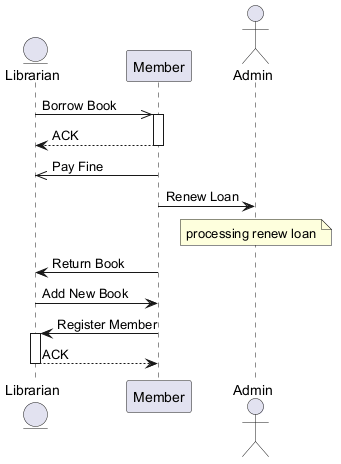

The diagram above was rendered by PlantUML. Its source (embedded in the PNG):
@startuml
skinparam backgroundColor #FFFFFF
skinparam classBackgroundColor #F1F8E9
skinparam classBorderColor #33691E
entity "Librarian" as L
participant "Member" as M
actor "Admin" as A
L ->> M : Borrow Book
activate M
M --> L : ACK
deactivate M
M ->> L : Pay Fine
M -> A : Renew Loan
note over A : processing renew loan
M -> L : Return Book
L -> M : Add New Book
M -> L : Register Member
activate L
L --> M : ACK
deactivate L
@enduml